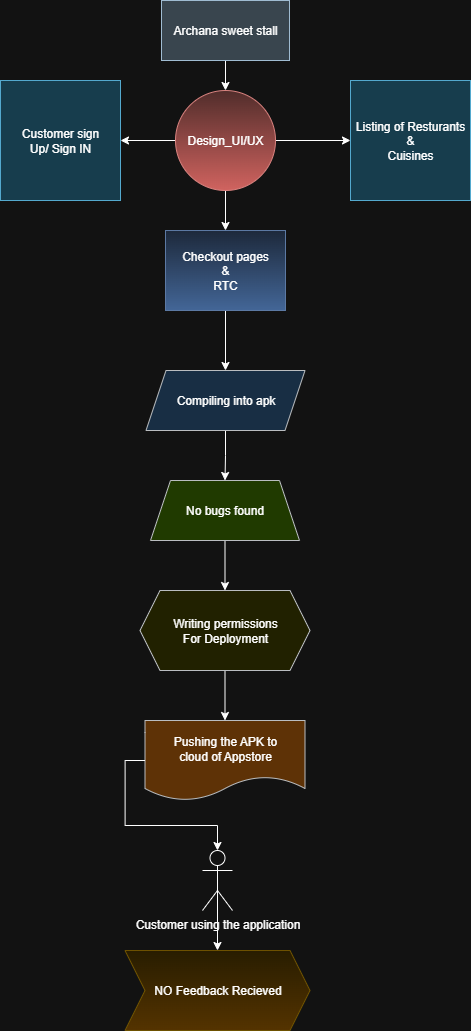

The diagram above was exported from draw.io. Its source (the exported page's mxGraphModel, read from the mxfile embedded in the PNG):
<mxGraphModel dx="1804" dy="990" grid="1" gridSize="10" guides="1" tooltips="1" connect="1" arrows="1" fold="1" page="1" pageScale="1" pageWidth="850" pageHeight="1100" math="0" shadow="0">
  <root>
    <mxCell id="0" />
    <mxCell id="1" parent="0" />
    <mxCell id="zsgbwFIsxoyktMCGZnc2-32" style="edgeStyle=orthogonalEdgeStyle;rounded=0;orthogonalLoop=1;jettySize=auto;html=1;exitX=0.5;exitY=1;exitDx=0;exitDy=0;entryX=0.5;entryY=0;entryDx=0;entryDy=0;" edge="1" parent="1" source="zsgbwFIsxoyktMCGZnc2-24" target="zsgbwFIsxoyktMCGZnc2-25">
      <mxGeometry relative="1" as="geometry" />
    </mxCell>
    <mxCell id="zsgbwFIsxoyktMCGZnc2-24" value="Archana sweet stall" style="rounded=0;whiteSpace=wrap;html=1;fillColor=#bac8d3;strokeColor=#23445d;" vertex="1" parent="1">
      <mxGeometry x="361" y="30" width="128" height="60" as="geometry" />
    </mxCell>
    <mxCell id="zsgbwFIsxoyktMCGZnc2-34" style="edgeStyle=orthogonalEdgeStyle;rounded=0;orthogonalLoop=1;jettySize=auto;html=1;exitX=1;exitY=0.5;exitDx=0;exitDy=0;entryX=0;entryY=0.5;entryDx=0;entryDy=0;" edge="1" parent="1" source="zsgbwFIsxoyktMCGZnc2-25" target="zsgbwFIsxoyktMCGZnc2-28">
      <mxGeometry relative="1" as="geometry" />
    </mxCell>
    <mxCell id="zsgbwFIsxoyktMCGZnc2-35" style="edgeStyle=orthogonalEdgeStyle;rounded=0;orthogonalLoop=1;jettySize=auto;html=1;exitX=0;exitY=0.5;exitDx=0;exitDy=0;entryX=1;entryY=0.5;entryDx=0;entryDy=0;" edge="1" parent="1" source="zsgbwFIsxoyktMCGZnc2-25" target="zsgbwFIsxoyktMCGZnc2-26">
      <mxGeometry relative="1" as="geometry" />
    </mxCell>
    <mxCell id="zsgbwFIsxoyktMCGZnc2-36" style="edgeStyle=orthogonalEdgeStyle;rounded=0;orthogonalLoop=1;jettySize=auto;html=1;exitX=0.5;exitY=1;exitDx=0;exitDy=0;entryX=0.5;entryY=0;entryDx=0;entryDy=0;" edge="1" parent="1" source="zsgbwFIsxoyktMCGZnc2-25" target="zsgbwFIsxoyktMCGZnc2-31">
      <mxGeometry relative="1" as="geometry" />
    </mxCell>
    <mxCell id="zsgbwFIsxoyktMCGZnc2-25" value="Design_UI/UX" style="ellipse;whiteSpace=wrap;html=1;aspect=fixed;fillColor=#f8cecc;strokeColor=#b85450;gradientColor=#ea6b66;" vertex="1" parent="1">
      <mxGeometry x="375" y="120" width="100" height="100" as="geometry" />
    </mxCell>
    <mxCell id="zsgbwFIsxoyktMCGZnc2-26" value="Customer sign&lt;div&gt;Up/ Sign IN&lt;/div&gt;" style="whiteSpace=wrap;html=1;aspect=fixed;fillColor=#b1ddf0;strokeColor=#10739e;" vertex="1" parent="1">
      <mxGeometry x="200" y="110" width="120" height="120" as="geometry" />
    </mxCell>
    <mxCell id="zsgbwFIsxoyktMCGZnc2-28" value="Listing of Resturants&lt;div&gt;&amp;amp;&lt;/div&gt;&lt;div&gt;Cuisines&lt;/div&gt;" style="whiteSpace=wrap;html=1;aspect=fixed;fillColor=#b1ddf0;strokeColor=#10739e;" vertex="1" parent="1">
      <mxGeometry x="550" y="110" width="120" height="120" as="geometry" />
    </mxCell>
    <mxCell id="zsgbwFIsxoyktMCGZnc2-38" style="edgeStyle=orthogonalEdgeStyle;rounded=0;orthogonalLoop=1;jettySize=auto;html=1;exitX=0.5;exitY=1;exitDx=0;exitDy=0;entryX=0.5;entryY=0;entryDx=0;entryDy=0;" edge="1" parent="1" source="zsgbwFIsxoyktMCGZnc2-31" target="zsgbwFIsxoyktMCGZnc2-37">
      <mxGeometry relative="1" as="geometry" />
    </mxCell>
    <mxCell id="zsgbwFIsxoyktMCGZnc2-31" value="Checkout pages&lt;div&gt;&amp;amp;&lt;/div&gt;&lt;div&gt;RTC&lt;/div&gt;" style="rounded=0;whiteSpace=wrap;html=1;fillColor=#dae8fc;strokeColor=#6c8ebf;gradientColor=#7ea6e0;" vertex="1" parent="1">
      <mxGeometry x="365" y="260" width="120" height="80" as="geometry" />
    </mxCell>
    <mxCell id="zsgbwFIsxoyktMCGZnc2-40" style="edgeStyle=orthogonalEdgeStyle;rounded=0;orthogonalLoop=1;jettySize=auto;html=1;exitX=0.5;exitY=1;exitDx=0;exitDy=0;entryX=0.5;entryY=0;entryDx=0;entryDy=0;" edge="1" parent="1" source="zsgbwFIsxoyktMCGZnc2-37" target="zsgbwFIsxoyktMCGZnc2-39">
      <mxGeometry relative="1" as="geometry" />
    </mxCell>
    <mxCell id="zsgbwFIsxoyktMCGZnc2-37" value="Compiling into apk" style="shape=parallelogram;perimeter=parallelogramPerimeter;whiteSpace=wrap;html=1;fixedSize=1;fillColor=#cce5ff;strokeColor=#36393d;" vertex="1" parent="1">
      <mxGeometry x="345.5" y="400" width="159" height="60" as="geometry" />
    </mxCell>
    <mxCell id="zsgbwFIsxoyktMCGZnc2-42" style="edgeStyle=orthogonalEdgeStyle;rounded=0;orthogonalLoop=1;jettySize=auto;html=1;exitX=0.5;exitY=1;exitDx=0;exitDy=0;entryX=0.5;entryY=0;entryDx=0;entryDy=0;" edge="1" parent="1" source="zsgbwFIsxoyktMCGZnc2-39" target="zsgbwFIsxoyktMCGZnc2-41">
      <mxGeometry relative="1" as="geometry" />
    </mxCell>
    <mxCell id="zsgbwFIsxoyktMCGZnc2-39" value="No bugs found" style="shape=trapezoid;perimeter=trapezoidPerimeter;whiteSpace=wrap;html=1;fixedSize=1;fillColor=#cdeb8b;strokeColor=#36393d;" vertex="1" parent="1">
      <mxGeometry x="350" y="510" width="149" height="60" as="geometry" />
    </mxCell>
    <mxCell id="zsgbwFIsxoyktMCGZnc2-45" style="edgeStyle=orthogonalEdgeStyle;rounded=0;orthogonalLoop=1;jettySize=auto;html=1;exitX=0.5;exitY=1;exitDx=0;exitDy=0;entryX=0.5;entryY=0;entryDx=0;entryDy=0;" edge="1" parent="1" source="zsgbwFIsxoyktMCGZnc2-41" target="zsgbwFIsxoyktMCGZnc2-43">
      <mxGeometry relative="1" as="geometry" />
    </mxCell>
    <mxCell id="zsgbwFIsxoyktMCGZnc2-41" value="Writing permissions&lt;div&gt;For Deployment&lt;/div&gt;" style="shape=hexagon;perimeter=hexagonPerimeter2;whiteSpace=wrap;html=1;fixedSize=1;fillColor=#ffff88;strokeColor=#36393d;" vertex="1" parent="1">
      <mxGeometry x="339.5" y="620" width="170" height="80" as="geometry" />
    </mxCell>
    <mxCell id="zsgbwFIsxoyktMCGZnc2-43" value="Pushing the APK to&lt;div&gt;cloud of Appstore&lt;/div&gt;" style="shape=document;whiteSpace=wrap;html=1;boundedLbl=1;fillColor=#ffcc99;strokeColor=#36393d;" vertex="1" parent="1">
      <mxGeometry x="344.5" y="750" width="160" height="80" as="geometry" />
    </mxCell>
    <mxCell id="zsgbwFIsxoyktMCGZnc2-52" style="edgeStyle=orthogonalEdgeStyle;rounded=0;orthogonalLoop=1;jettySize=auto;html=1;exitX=0.5;exitY=0.5;exitDx=0;exitDy=0;exitPerimeter=0;entryX=0.5;entryY=0;entryDx=0;entryDy=0;" edge="1" parent="1" source="zsgbwFIsxoyktMCGZnc2-46" target="zsgbwFIsxoyktMCGZnc2-49">
      <mxGeometry relative="1" as="geometry" />
    </mxCell>
    <mxCell id="zsgbwFIsxoyktMCGZnc2-46" value="Customer using the application" style="shape=umlActor;verticalLabelPosition=bottom;verticalAlign=top;html=1;outlineConnect=0;" vertex="1" parent="1">
      <mxGeometry x="402" y="880" width="30" height="60" as="geometry" />
    </mxCell>
    <mxCell id="zsgbwFIsxoyktMCGZnc2-49" value="NO Feedback Recieved" style="shape=step;perimeter=stepPerimeter;whiteSpace=wrap;html=1;fixedSize=1;fillColor=#fff2cc;gradientColor=#ffd966;strokeColor=#d6b656;" vertex="1" parent="1">
      <mxGeometry x="324.5" y="980" width="185" height="80" as="geometry" />
    </mxCell>
    <mxCell id="zsgbwFIsxoyktMCGZnc2-51" style="edgeStyle=orthogonalEdgeStyle;rounded=0;orthogonalLoop=1;jettySize=auto;html=1;exitX=0;exitY=0.5;exitDx=0;exitDy=0;entryX=0.5;entryY=0;entryDx=0;entryDy=0;entryPerimeter=0;" edge="1" parent="1" source="zsgbwFIsxoyktMCGZnc2-43" target="zsgbwFIsxoyktMCGZnc2-46">
      <mxGeometry relative="1" as="geometry" />
    </mxCell>
  </root>
</mxGraphModel>